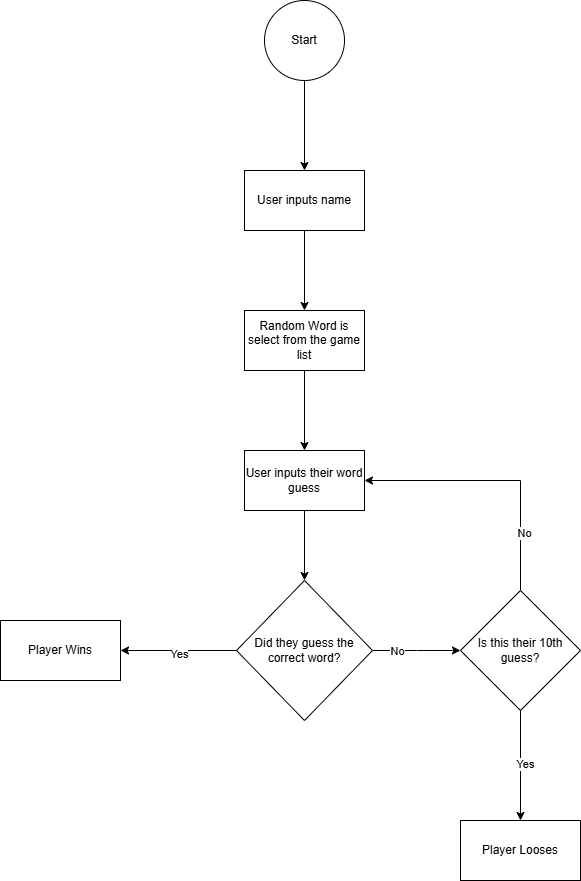

The diagram above was exported from draw.io. Its source (the exported page's mxGraphModel, read from the mxfile embedded in the PNG):
<mxGraphModel dx="1434" dy="772" grid="1" gridSize="10" guides="1" tooltips="1" connect="1" arrows="1" fold="1" page="1" pageScale="1" pageWidth="827" pageHeight="1169" math="0" shadow="0">
  <root>
    <mxCell id="0" />
    <mxCell id="1" parent="0" />
    <mxCell id="6UKwwQB58Qj9SRJrLJNr-4" value="" style="edgeStyle=orthogonalEdgeStyle;rounded=0;orthogonalLoop=1;jettySize=auto;html=1;" edge="1" parent="1" source="6UKwwQB58Qj9SRJrLJNr-2" target="6UKwwQB58Qj9SRJrLJNr-3">
      <mxGeometry relative="1" as="geometry" />
    </mxCell>
    <mxCell id="6UKwwQB58Qj9SRJrLJNr-2" value="Start" style="ellipse;whiteSpace=wrap;html=1;aspect=fixed;" vertex="1" parent="1">
      <mxGeometry x="374" y="80" width="80" height="80" as="geometry" />
    </mxCell>
    <mxCell id="6UKwwQB58Qj9SRJrLJNr-6" value="" style="edgeStyle=orthogonalEdgeStyle;rounded=0;orthogonalLoop=1;jettySize=auto;html=1;" edge="1" parent="1" source="6UKwwQB58Qj9SRJrLJNr-3" target="6UKwwQB58Qj9SRJrLJNr-5">
      <mxGeometry relative="1" as="geometry" />
    </mxCell>
    <mxCell id="6UKwwQB58Qj9SRJrLJNr-3" value="User inputs name" style="whiteSpace=wrap;html=1;" vertex="1" parent="1">
      <mxGeometry x="354" y="250" width="120" height="60" as="geometry" />
    </mxCell>
    <mxCell id="6UKwwQB58Qj9SRJrLJNr-8" value="" style="edgeStyle=orthogonalEdgeStyle;rounded=0;orthogonalLoop=1;jettySize=auto;html=1;" edge="1" parent="1" source="6UKwwQB58Qj9SRJrLJNr-5" target="6UKwwQB58Qj9SRJrLJNr-7">
      <mxGeometry relative="1" as="geometry" />
    </mxCell>
    <mxCell id="6UKwwQB58Qj9SRJrLJNr-5" value="Random Word is select from the game list" style="whiteSpace=wrap;html=1;" vertex="1" parent="1">
      <mxGeometry x="354" y="390" width="120" height="60" as="geometry" />
    </mxCell>
    <mxCell id="6UKwwQB58Qj9SRJrLJNr-10" value="" style="edgeStyle=orthogonalEdgeStyle;rounded=0;orthogonalLoop=1;jettySize=auto;html=1;" edge="1" parent="1" source="6UKwwQB58Qj9SRJrLJNr-7" target="6UKwwQB58Qj9SRJrLJNr-9">
      <mxGeometry relative="1" as="geometry" />
    </mxCell>
    <mxCell id="6UKwwQB58Qj9SRJrLJNr-7" value="User inputs their word guess" style="whiteSpace=wrap;html=1;" vertex="1" parent="1">
      <mxGeometry x="354" y="530" width="120" height="60" as="geometry" />
    </mxCell>
    <mxCell id="6UKwwQB58Qj9SRJrLJNr-12" value="" style="edgeStyle=orthogonalEdgeStyle;rounded=0;orthogonalLoop=1;jettySize=auto;html=1;" edge="1" parent="1" source="6UKwwQB58Qj9SRJrLJNr-9" target="6UKwwQB58Qj9SRJrLJNr-11">
      <mxGeometry relative="1" as="geometry" />
    </mxCell>
    <mxCell id="6UKwwQB58Qj9SRJrLJNr-15" value="Yes" style="edgeLabel;html=1;align=center;verticalAlign=middle;resizable=0;points=[];" vertex="1" connectable="0" parent="6UKwwQB58Qj9SRJrLJNr-12">
      <mxGeometry y="3" relative="1" as="geometry">
        <mxPoint as="offset" />
      </mxGeometry>
    </mxCell>
    <mxCell id="6UKwwQB58Qj9SRJrLJNr-14" value="" style="edgeStyle=orthogonalEdgeStyle;rounded=0;orthogonalLoop=1;jettySize=auto;html=1;" edge="1" parent="1" source="6UKwwQB58Qj9SRJrLJNr-9">
      <mxGeometry relative="1" as="geometry">
        <mxPoint x="570" y="730" as="targetPoint" />
      </mxGeometry>
    </mxCell>
    <mxCell id="6UKwwQB58Qj9SRJrLJNr-16" value="No" style="edgeLabel;html=1;align=center;verticalAlign=middle;resizable=0;points=[];" vertex="1" connectable="0" parent="6UKwwQB58Qj9SRJrLJNr-14">
      <mxGeometry x="-0.4545" relative="1" as="geometry">
        <mxPoint as="offset" />
      </mxGeometry>
    </mxCell>
    <mxCell id="6UKwwQB58Qj9SRJrLJNr-9" value="Did they guess the correct word?" style="rhombus;whiteSpace=wrap;html=1;" vertex="1" parent="1">
      <mxGeometry x="346" y="660" width="136" height="140" as="geometry" />
    </mxCell>
    <mxCell id="6UKwwQB58Qj9SRJrLJNr-11" value="Player Wins" style="whiteSpace=wrap;html=1;" vertex="1" parent="1">
      <mxGeometry x="110" y="700" width="120" height="60" as="geometry" />
    </mxCell>
    <mxCell id="6UKwwQB58Qj9SRJrLJNr-19" value="" style="edgeStyle=orthogonalEdgeStyle;rounded=0;orthogonalLoop=1;jettySize=auto;html=1;" edge="1" parent="1" source="6UKwwQB58Qj9SRJrLJNr-17" target="6UKwwQB58Qj9SRJrLJNr-18">
      <mxGeometry relative="1" as="geometry" />
    </mxCell>
    <mxCell id="6UKwwQB58Qj9SRJrLJNr-23" value="Yes" style="edgeLabel;html=1;align=center;verticalAlign=middle;resizable=0;points=[];" vertex="1" connectable="0" parent="6UKwwQB58Qj9SRJrLJNr-19">
      <mxGeometry x="-0.0364" y="4" relative="1" as="geometry">
        <mxPoint as="offset" />
      </mxGeometry>
    </mxCell>
    <mxCell id="6UKwwQB58Qj9SRJrLJNr-21" value="" style="edgeStyle=orthogonalEdgeStyle;rounded=0;orthogonalLoop=1;jettySize=auto;html=1;" edge="1" parent="1" source="6UKwwQB58Qj9SRJrLJNr-17" target="6UKwwQB58Qj9SRJrLJNr-7">
      <mxGeometry relative="1" as="geometry">
        <mxPoint x="570" y="550" as="targetPoint" />
        <Array as="points">
          <mxPoint x="630" y="560" />
        </Array>
      </mxGeometry>
    </mxCell>
    <mxCell id="6UKwwQB58Qj9SRJrLJNr-22" value="No" style="edgeLabel;html=1;align=center;verticalAlign=middle;resizable=0;points=[];" vertex="1" connectable="0" parent="6UKwwQB58Qj9SRJrLJNr-21">
      <mxGeometry x="-0.5639" y="-3" relative="1" as="geometry">
        <mxPoint as="offset" />
      </mxGeometry>
    </mxCell>
    <mxCell id="6UKwwQB58Qj9SRJrLJNr-17" value="Is this their 10th guess?" style="rhombus;whiteSpace=wrap;html=1;" vertex="1" parent="1">
      <mxGeometry x="570" y="670" width="120" height="120" as="geometry" />
    </mxCell>
    <mxCell id="6UKwwQB58Qj9SRJrLJNr-18" value="Player Looses" style="whiteSpace=wrap;html=1;" vertex="1" parent="1">
      <mxGeometry x="570" y="900" width="120" height="60" as="geometry" />
    </mxCell>
  </root>
</mxGraphModel>